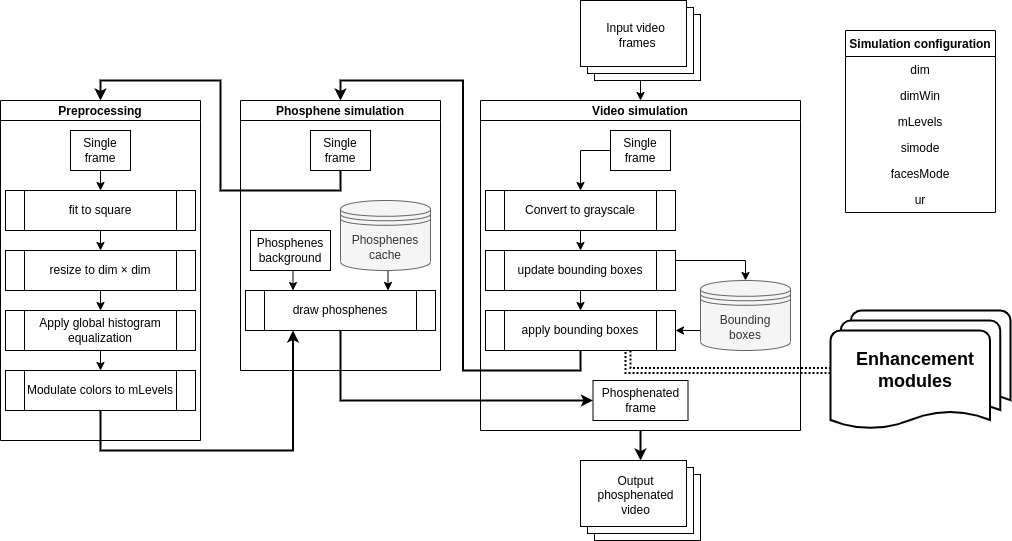

The diagram above was exported from draw.io. Its source (the exported page's mxGraphModel, read from the mxfile embedded in the PNG):
<mxGraphModel dx="1718" dy="493" grid="1" gridSize="10" guides="1" tooltips="1" connect="1" arrows="1" fold="1" page="1" pageScale="1" pageWidth="850" pageHeight="1100" math="0" shadow="0">
  <root>
    <mxCell id="0" />
    <mxCell id="1" parent="0" />
    <mxCell id="Bl-k7RgIX43RsYh55PvM-28" style="edgeStyle=orthogonalEdgeStyle;rounded=0;orthogonalLoop=1;jettySize=auto;html=1;exitX=0;exitY=0;exitDx=67;exitDy=80;exitPerimeter=0;entryX=0.5;entryY=0;entryDx=0;entryDy=0;" parent="1" source="Bl-k7RgIX43RsYh55PvM-20" target="Bl-k7RgIX43RsYh55PvM-23" edge="1">
      <mxGeometry relative="1" as="geometry" />
    </mxCell>
    <mxCell id="Bl-k7RgIX43RsYh55PvM-20" value="" style="verticalLabelPosition=bottom;verticalAlign=top;html=1;shape=mxgraph.basic.layered_rect;dx=14;outlineConnect=0;" parent="1" vertex="1">
      <mxGeometry x="500" width="120" height="80" as="geometry" />
    </mxCell>
    <mxCell id="Bl-k7RgIX43RsYh55PvM-21" value="Input video&lt;br&gt;&amp;nbsp;frames" style="text;html=1;align=center;verticalAlign=middle;resizable=0;points=[];autosize=1;strokeColor=none;fillColor=none;" parent="1" vertex="1">
      <mxGeometry x="520" y="20" width="70" height="30" as="geometry" />
    </mxCell>
    <mxCell id="Qd3ELZdaaGRMFT1KbDN6-4" style="edgeStyle=orthogonalEdgeStyle;rounded=0;orthogonalLoop=1;jettySize=auto;html=1;exitX=0.5;exitY=1;exitDx=0;exitDy=0;strokeWidth=2;" parent="1" source="Bl-k7RgIX43RsYh55PvM-23" target="Bl-k7RgIX43RsYh55PvM-91" edge="1">
      <mxGeometry relative="1" as="geometry" />
    </mxCell>
    <mxCell id="Bl-k7RgIX43RsYh55PvM-23" value="Video simulation" style="swimlane;startSize=20;horizontal=1;containerType=tree;" parent="1" vertex="1">
      <mxGeometry x="400" y="100" width="320" height="330" as="geometry" />
    </mxCell>
    <mxCell id="Bl-k7RgIX43RsYh55PvM-33" style="edgeStyle=orthogonalEdgeStyle;rounded=0;orthogonalLoop=1;jettySize=auto;html=1;exitX=0;exitY=0.5;exitDx=0;exitDy=0;entryX=0.5;entryY=0;entryDx=0;entryDy=0;" parent="Bl-k7RgIX43RsYh55PvM-23" source="Bl-k7RgIX43RsYh55PvM-25" target="Bl-k7RgIX43RsYh55PvM-32" edge="1">
      <mxGeometry relative="1" as="geometry">
        <Array as="points">
          <mxPoint x="100" y="50" />
        </Array>
      </mxGeometry>
    </mxCell>
    <mxCell id="Bl-k7RgIX43RsYh55PvM-25" value="Single frame" style="whiteSpace=wrap;html=1;treeFolding=1;treeMoving=1;newEdgeStyle={&quot;edgeStyle&quot;:&quot;elbowEdgeStyle&quot;,&quot;startArrow&quot;:&quot;none&quot;,&quot;endArrow&quot;:&quot;none&quot;};" parent="Bl-k7RgIX43RsYh55PvM-23" vertex="1">
      <mxGeometry x="130" y="30" width="60" height="40" as="geometry" />
    </mxCell>
    <mxCell id="Bl-k7RgIX43RsYh55PvM-36" style="edgeStyle=orthogonalEdgeStyle;rounded=0;orthogonalLoop=1;jettySize=auto;html=1;exitX=0.5;exitY=1;exitDx=0;exitDy=0;entryX=0.5;entryY=0;entryDx=0;entryDy=0;" parent="Bl-k7RgIX43RsYh55PvM-23" source="Bl-k7RgIX43RsYh55PvM-32" target="Bl-k7RgIX43RsYh55PvM-35" edge="1">
      <mxGeometry relative="1" as="geometry" />
    </mxCell>
    <mxCell id="Bl-k7RgIX43RsYh55PvM-32" value="Convert to grayscale" style="shape=process;whiteSpace=wrap;html=1;backgroundOutline=1;" parent="Bl-k7RgIX43RsYh55PvM-23" vertex="1">
      <mxGeometry x="5" y="90" width="190" height="40" as="geometry" />
    </mxCell>
    <mxCell id="Bl-k7RgIX43RsYh55PvM-38" style="edgeStyle=orthogonalEdgeStyle;rounded=0;orthogonalLoop=1;jettySize=auto;html=1;exitX=0.5;exitY=1;exitDx=0;exitDy=0;entryX=0.5;entryY=0;entryDx=0;entryDy=0;" parent="Bl-k7RgIX43RsYh55PvM-23" source="Bl-k7RgIX43RsYh55PvM-35" target="Bl-k7RgIX43RsYh55PvM-37" edge="1">
      <mxGeometry relative="1" as="geometry" />
    </mxCell>
    <mxCell id="Bl-k7RgIX43RsYh55PvM-77" style="edgeStyle=orthogonalEdgeStyle;rounded=0;orthogonalLoop=1;jettySize=auto;html=1;exitX=1;exitY=0.5;exitDx=0;exitDy=0;entryX=0.5;entryY=0;entryDx=0;entryDy=0;strokeWidth=1;" parent="Bl-k7RgIX43RsYh55PvM-23" source="Bl-k7RgIX43RsYh55PvM-35" target="Bl-k7RgIX43RsYh55PvM-76" edge="1">
      <mxGeometry relative="1" as="geometry">
        <Array as="points">
          <mxPoint x="195" y="160" />
          <mxPoint x="265" y="160" />
        </Array>
      </mxGeometry>
    </mxCell>
    <mxCell id="Bl-k7RgIX43RsYh55PvM-35" value="update bounding boxes" style="shape=process;whiteSpace=wrap;html=1;backgroundOutline=1;" parent="Bl-k7RgIX43RsYh55PvM-23" vertex="1">
      <mxGeometry x="5" y="150" width="190" height="40" as="geometry" />
    </mxCell>
    <mxCell id="Bl-k7RgIX43RsYh55PvM-37" value="apply bounding boxes" style="shape=process;whiteSpace=wrap;html=1;backgroundOutline=1;" parent="Bl-k7RgIX43RsYh55PvM-23" vertex="1">
      <mxGeometry x="5" y="210" width="190" height="40" as="geometry" />
    </mxCell>
    <mxCell id="Bl-k7RgIX43RsYh55PvM-78" style="edgeStyle=orthogonalEdgeStyle;rounded=0;orthogonalLoop=1;jettySize=auto;html=1;entryX=1;entryY=0.5;entryDx=0;entryDy=0;strokeWidth=1;exitX=0;exitY=0.7;exitDx=0;exitDy=0;" parent="Bl-k7RgIX43RsYh55PvM-23" source="Bl-k7RgIX43RsYh55PvM-76" target="Bl-k7RgIX43RsYh55PvM-37" edge="1">
      <mxGeometry relative="1" as="geometry">
        <Array as="points">
          <mxPoint x="220" y="230" />
        </Array>
      </mxGeometry>
    </mxCell>
    <mxCell id="Bl-k7RgIX43RsYh55PvM-76" value="Bounding&lt;br&gt;boxes" style="shape=datastore;whiteSpace=wrap;html=1;fillColor=#f5f5f5;fontColor=#333333;strokeColor=#666666;" parent="Bl-k7RgIX43RsYh55PvM-23" vertex="1">
      <mxGeometry x="220" y="180" width="90" height="70" as="geometry" />
    </mxCell>
    <mxCell id="Qd3ELZdaaGRMFT1KbDN6-2" value="Phosphenated&lt;br&gt;frame" style="whiteSpace=wrap;html=1;treeFolding=1;treeMoving=1;newEdgeStyle={&quot;edgeStyle&quot;:&quot;elbowEdgeStyle&quot;,&quot;startArrow&quot;:&quot;none&quot;,&quot;endArrow&quot;:&quot;none&quot;};" parent="Bl-k7RgIX43RsYh55PvM-23" vertex="1">
      <mxGeometry x="112.5" y="280" width="95" height="40" as="geometry" />
    </mxCell>
    <mxCell id="Bl-k7RgIX43RsYh55PvM-43" value="Phosphene simulation" style="swimlane;startSize=20;horizontal=1;containerType=tree;" parent="1" vertex="1">
      <mxGeometry x="160" y="100" width="200" height="270" as="geometry" />
    </mxCell>
    <mxCell id="Bl-k7RgIX43RsYh55PvM-45" value="Single frame" style="whiteSpace=wrap;html=1;treeFolding=1;treeMoving=1;newEdgeStyle={&quot;edgeStyle&quot;:&quot;elbowEdgeStyle&quot;,&quot;startArrow&quot;:&quot;none&quot;,&quot;endArrow&quot;:&quot;none&quot;};" parent="Bl-k7RgIX43RsYh55PvM-43" vertex="1">
      <mxGeometry x="70" y="30" width="60" height="40" as="geometry" />
    </mxCell>
    <mxCell id="Bl-k7RgIX43RsYh55PvM-73" style="edgeStyle=orthogonalEdgeStyle;rounded=0;orthogonalLoop=1;jettySize=auto;html=1;exitX=0.5;exitY=1;exitDx=0;exitDy=0;entryX=0.25;entryY=0;entryDx=0;entryDy=0;strokeWidth=1;" parent="Bl-k7RgIX43RsYh55PvM-43" source="Bl-k7RgIX43RsYh55PvM-64" target="Bl-k7RgIX43RsYh55PvM-66" edge="1">
      <mxGeometry relative="1" as="geometry" />
    </mxCell>
    <mxCell id="Bl-k7RgIX43RsYh55PvM-64" value="Phosphenes background" style="whiteSpace=wrap;html=1;treeFolding=1;treeMoving=1;newEdgeStyle={&quot;edgeStyle&quot;:&quot;elbowEdgeStyle&quot;,&quot;startArrow&quot;:&quot;none&quot;,&quot;endArrow&quot;:&quot;none&quot;};" parent="Bl-k7RgIX43RsYh55PvM-43" vertex="1">
      <mxGeometry x="10" y="130" width="80" height="40" as="geometry" />
    </mxCell>
    <mxCell id="Bl-k7RgIX43RsYh55PvM-66" value="draw phosphenes" style="shape=process;whiteSpace=wrap;html=1;backgroundOutline=1;" parent="Bl-k7RgIX43RsYh55PvM-43" vertex="1">
      <mxGeometry x="5" y="190" width="190" height="40" as="geometry" />
    </mxCell>
    <mxCell id="Bl-k7RgIX43RsYh55PvM-74" style="edgeStyle=orthogonalEdgeStyle;rounded=0;orthogonalLoop=1;jettySize=auto;html=1;exitX=0.5;exitY=1;exitDx=0;exitDy=0;entryX=0.75;entryY=0;entryDx=0;entryDy=0;strokeWidth=1;" parent="Bl-k7RgIX43RsYh55PvM-43" source="Bl-k7RgIX43RsYh55PvM-67" target="Bl-k7RgIX43RsYh55PvM-66" edge="1">
      <mxGeometry relative="1" as="geometry">
        <Array as="points">
          <mxPoint x="148" y="170" />
        </Array>
      </mxGeometry>
    </mxCell>
    <mxCell id="Bl-k7RgIX43RsYh55PvM-67" value="Phosphenes cache" style="shape=datastore;whiteSpace=wrap;html=1;fillColor=#f5f5f5;fontColor=#333333;strokeColor=#666666;" parent="Bl-k7RgIX43RsYh55PvM-43" vertex="1">
      <mxGeometry x="100" y="100" width="90" height="70" as="geometry" />
    </mxCell>
    <mxCell id="Bl-k7RgIX43RsYh55PvM-51" style="edgeStyle=orthogonalEdgeStyle;rounded=0;orthogonalLoop=1;jettySize=auto;html=1;exitX=0.5;exitY=1;exitDx=0;exitDy=0;entryX=0.5;entryY=0;entryDx=0;entryDy=0;strokeWidth=2;" parent="1" source="Bl-k7RgIX43RsYh55PvM-37" target="Bl-k7RgIX43RsYh55PvM-43" edge="1">
      <mxGeometry relative="1" as="geometry" />
    </mxCell>
    <mxCell id="Bl-k7RgIX43RsYh55PvM-52" value="Preprocessing" style="swimlane;startSize=20;horizontal=1;containerType=tree;" parent="1" vertex="1">
      <mxGeometry x="-80" y="100" width="200" height="340" as="geometry" />
    </mxCell>
    <mxCell id="Bl-k7RgIX43RsYh55PvM-53" style="edgeStyle=orthogonalEdgeStyle;rounded=0;orthogonalLoop=1;jettySize=auto;html=1;exitX=0.5;exitY=1;exitDx=0;exitDy=0;entryX=0.5;entryY=0;entryDx=0;entryDy=0;" parent="Bl-k7RgIX43RsYh55PvM-52" source="Bl-k7RgIX43RsYh55PvM-54" target="Bl-k7RgIX43RsYh55PvM-56" edge="1">
      <mxGeometry relative="1" as="geometry" />
    </mxCell>
    <mxCell id="Bl-k7RgIX43RsYh55PvM-54" value="Single frame" style="whiteSpace=wrap;html=1;treeFolding=1;treeMoving=1;newEdgeStyle={&quot;edgeStyle&quot;:&quot;elbowEdgeStyle&quot;,&quot;startArrow&quot;:&quot;none&quot;,&quot;endArrow&quot;:&quot;none&quot;};" parent="Bl-k7RgIX43RsYh55PvM-52" vertex="1">
      <mxGeometry x="70" y="30" width="60" height="40" as="geometry" />
    </mxCell>
    <mxCell id="Bl-k7RgIX43RsYh55PvM-55" style="edgeStyle=orthogonalEdgeStyle;rounded=0;orthogonalLoop=1;jettySize=auto;html=1;exitX=0.5;exitY=1;exitDx=0;exitDy=0;entryX=0.5;entryY=0;entryDx=0;entryDy=0;" parent="Bl-k7RgIX43RsYh55PvM-52" source="Bl-k7RgIX43RsYh55PvM-56" target="Bl-k7RgIX43RsYh55PvM-58" edge="1">
      <mxGeometry relative="1" as="geometry" />
    </mxCell>
    <mxCell id="Bl-k7RgIX43RsYh55PvM-56" value="fit to square" style="shape=process;whiteSpace=wrap;html=1;backgroundOutline=1;" parent="Bl-k7RgIX43RsYh55PvM-52" vertex="1">
      <mxGeometry x="5" y="90" width="190" height="40" as="geometry" />
    </mxCell>
    <mxCell id="Bl-k7RgIX43RsYh55PvM-57" style="edgeStyle=orthogonalEdgeStyle;rounded=0;orthogonalLoop=1;jettySize=auto;html=1;exitX=0.5;exitY=1;exitDx=0;exitDy=0;entryX=0.5;entryY=0;entryDx=0;entryDy=0;" parent="Bl-k7RgIX43RsYh55PvM-52" source="Bl-k7RgIX43RsYh55PvM-58" target="Bl-k7RgIX43RsYh55PvM-59" edge="1">
      <mxGeometry relative="1" as="geometry" />
    </mxCell>
    <mxCell id="Bl-k7RgIX43RsYh55PvM-58" value="resize to dim × dim" style="shape=process;whiteSpace=wrap;html=1;backgroundOutline=1;" parent="Bl-k7RgIX43RsYh55PvM-52" vertex="1">
      <mxGeometry x="5" y="150" width="190" height="40" as="geometry" />
    </mxCell>
    <mxCell id="Bl-k7RgIX43RsYh55PvM-62" style="edgeStyle=orthogonalEdgeStyle;rounded=0;orthogonalLoop=1;jettySize=auto;html=1;exitX=0.5;exitY=1;exitDx=0;exitDy=0;entryX=0.5;entryY=0;entryDx=0;entryDy=0;strokeWidth=1;" parent="Bl-k7RgIX43RsYh55PvM-52" source="Bl-k7RgIX43RsYh55PvM-59" target="Bl-k7RgIX43RsYh55PvM-61" edge="1">
      <mxGeometry relative="1" as="geometry" />
    </mxCell>
    <mxCell id="Bl-k7RgIX43RsYh55PvM-59" value="Apply global histogram equalization" style="shape=process;whiteSpace=wrap;html=1;backgroundOutline=1;" parent="Bl-k7RgIX43RsYh55PvM-52" vertex="1">
      <mxGeometry x="5" y="210" width="190" height="40" as="geometry" />
    </mxCell>
    <mxCell id="Bl-k7RgIX43RsYh55PvM-61" value="Modulate colors to mLevels" style="shape=process;whiteSpace=wrap;html=1;backgroundOutline=1;" parent="Bl-k7RgIX43RsYh55PvM-52" vertex="1">
      <mxGeometry x="5" y="270" width="190" height="40" as="geometry" />
    </mxCell>
    <mxCell id="Bl-k7RgIX43RsYh55PvM-60" style="edgeStyle=orthogonalEdgeStyle;rounded=0;orthogonalLoop=1;jettySize=auto;html=1;exitX=0.5;exitY=1;exitDx=0;exitDy=0;entryX=0.5;entryY=0;entryDx=0;entryDy=0;strokeWidth=2;" parent="1" source="Bl-k7RgIX43RsYh55PvM-45" target="Bl-k7RgIX43RsYh55PvM-52" edge="1">
      <mxGeometry relative="1" as="geometry">
        <Array as="points">
          <mxPoint x="260" y="190" />
          <mxPoint x="140" y="190" />
          <mxPoint x="140" y="80" />
          <mxPoint x="20" y="80" />
        </Array>
      </mxGeometry>
    </mxCell>
    <mxCell id="Bl-k7RgIX43RsYh55PvM-79" value="Simulation configuration" style="swimlane;fontStyle=1;childLayout=stackLayout;horizontal=1;startSize=26;fillColor=none;horizontalStack=0;resizeParent=1;resizeParentMax=0;resizeLast=0;collapsible=1;marginBottom=0;" parent="1" vertex="1">
      <mxGeometry x="765" y="30" width="150" height="182" as="geometry" />
    </mxCell>
    <mxCell id="Bl-k7RgIX43RsYh55PvM-80" value="dim" style="text;strokeColor=none;fillColor=none;align=center;verticalAlign=top;spacingLeft=4;spacingRight=4;overflow=hidden;rotatable=0;points=[[0,0.5],[1,0.5]];portConstraint=eastwest;" parent="Bl-k7RgIX43RsYh55PvM-79" vertex="1">
      <mxGeometry y="26" width="150" height="26" as="geometry" />
    </mxCell>
    <mxCell id="Bl-k7RgIX43RsYh55PvM-81" value="dimWin" style="text;strokeColor=none;fillColor=none;align=center;verticalAlign=top;spacingLeft=4;spacingRight=4;overflow=hidden;rotatable=0;points=[[0,0.5],[1,0.5]];portConstraint=eastwest;" parent="Bl-k7RgIX43RsYh55PvM-79" vertex="1">
      <mxGeometry y="52" width="150" height="26" as="geometry" />
    </mxCell>
    <mxCell id="Bl-k7RgIX43RsYh55PvM-82" value="mLevels" style="text;strokeColor=none;fillColor=none;align=center;verticalAlign=top;spacingLeft=4;spacingRight=4;overflow=hidden;rotatable=0;points=[[0,0.5],[1,0.5]];portConstraint=eastwest;" parent="Bl-k7RgIX43RsYh55PvM-79" vertex="1">
      <mxGeometry y="78" width="150" height="26" as="geometry" />
    </mxCell>
    <mxCell id="Bl-k7RgIX43RsYh55PvM-83" value="simode" style="text;strokeColor=none;fillColor=none;align=center;verticalAlign=top;spacingLeft=4;spacingRight=4;overflow=hidden;rotatable=0;points=[[0,0.5],[1,0.5]];portConstraint=eastwest;" parent="Bl-k7RgIX43RsYh55PvM-79" vertex="1">
      <mxGeometry y="104" width="150" height="26" as="geometry" />
    </mxCell>
    <mxCell id="Bl-k7RgIX43RsYh55PvM-84" value="facesMode" style="text;strokeColor=none;fillColor=none;align=center;verticalAlign=top;spacingLeft=4;spacingRight=4;overflow=hidden;rotatable=0;points=[[0,0.5],[1,0.5]];portConstraint=eastwest;" parent="Bl-k7RgIX43RsYh55PvM-79" vertex="1">
      <mxGeometry y="130" width="150" height="26" as="geometry" />
    </mxCell>
    <mxCell id="Bl-k7RgIX43RsYh55PvM-85" value="ur" style="text;strokeColor=none;fillColor=none;align=center;verticalAlign=top;spacingLeft=4;spacingRight=4;overflow=hidden;rotatable=0;points=[[0,0.5],[1,0.5]];portConstraint=eastwest;" parent="Bl-k7RgIX43RsYh55PvM-79" vertex="1">
      <mxGeometry y="156" width="150" height="26" as="geometry" />
    </mxCell>
    <mxCell id="Bl-k7RgIX43RsYh55PvM-86" style="edgeStyle=orthogonalEdgeStyle;rounded=0;orthogonalLoop=1;jettySize=auto;html=1;exitX=0.5;exitY=1;exitDx=0;exitDy=0;entryX=0.25;entryY=1;entryDx=0;entryDy=0;strokeWidth=2;" parent="1" source="Bl-k7RgIX43RsYh55PvM-61" target="Bl-k7RgIX43RsYh55PvM-66" edge="1">
      <mxGeometry relative="1" as="geometry">
        <Array as="points">
          <mxPoint x="20" y="450" />
          <mxPoint x="213" y="450" />
        </Array>
      </mxGeometry>
    </mxCell>
    <mxCell id="Bl-k7RgIX43RsYh55PvM-105" value="&lt;font style=&quot;font-size: 18px;&quot;&gt;&lt;b&gt;Enhancement&amp;nbsp;&amp;nbsp;&lt;br&gt;modules&amp;nbsp;&amp;nbsp;&lt;/b&gt;&lt;/font&gt;" style="strokeWidth=2;html=1;shape=mxgraph.flowchart.multi-document;whiteSpace=wrap;fontSize=15;" parent="1" vertex="1">
      <mxGeometry x="750" y="310" width="180" height="120" as="geometry" />
    </mxCell>
    <mxCell id="Qd3ELZdaaGRMFT1KbDN6-1" value="" style="group" parent="1" vertex="1" connectable="0">
      <mxGeometry x="500" y="460" width="120" height="80" as="geometry" />
    </mxCell>
    <mxCell id="Bl-k7RgIX43RsYh55PvM-91" value="" style="verticalLabelPosition=bottom;verticalAlign=top;html=1;shape=mxgraph.basic.layered_rect;dx=14;outlineConnect=0;" parent="Qd3ELZdaaGRMFT1KbDN6-1" vertex="1">
      <mxGeometry width="120" height="80" as="geometry" />
    </mxCell>
    <mxCell id="Bl-k7RgIX43RsYh55PvM-92" value="Output&lt;br&gt;phosphenated&lt;br&gt;video" style="text;html=1;align=center;verticalAlign=middle;resizable=0;points=[];autosize=1;strokeColor=none;fillColor=none;" parent="Qd3ELZdaaGRMFT1KbDN6-1" vertex="1">
      <mxGeometry x="10" y="10" width="90" height="50" as="geometry" />
    </mxCell>
    <mxCell id="Qd3ELZdaaGRMFT1KbDN6-3" style="edgeStyle=orthogonalEdgeStyle;rounded=0;orthogonalLoop=1;jettySize=auto;html=1;exitX=0.5;exitY=1;exitDx=0;exitDy=0;entryX=0;entryY=0.5;entryDx=0;entryDy=0;strokeWidth=2;" parent="1" source="Bl-k7RgIX43RsYh55PvM-66" target="Qd3ELZdaaGRMFT1KbDN6-2" edge="1">
      <mxGeometry relative="1" as="geometry" />
    </mxCell>
    <mxCell id="4csetWEMxpTYwQFWfZxS-2" style="edgeStyle=orthogonalEdgeStyle;rounded=0;orthogonalLoop=1;jettySize=auto;html=1;exitX=0.75;exitY=1;exitDx=0;exitDy=0;entryX=0;entryY=0.5;entryDx=0;entryDy=0;entryPerimeter=0;shape=link;dashed=1;strokeWidth=2;dashPattern=1 1;" edge="1" parent="1" source="Bl-k7RgIX43RsYh55PvM-37" target="Bl-k7RgIX43RsYh55PvM-105">
      <mxGeometry relative="1" as="geometry" />
    </mxCell>
  </root>
</mxGraphModel>